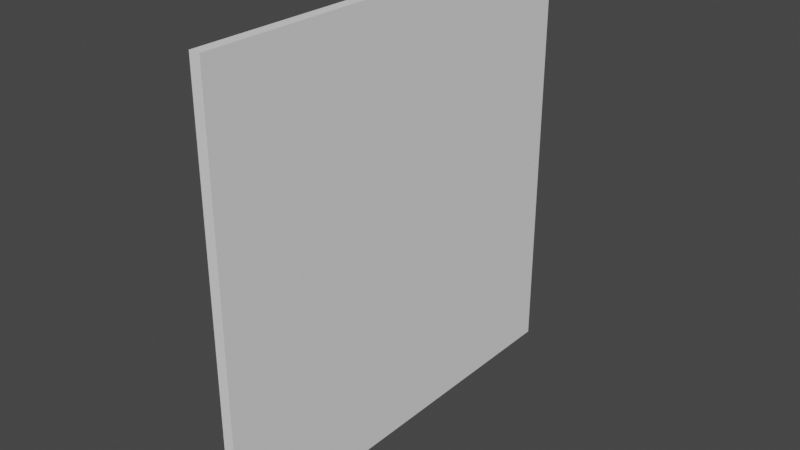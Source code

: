 # Source: portal_pane.blend  (saved by Blender 2.93.20; exported with 4.5.12 LTS)
import bpy
from mathutils import Matrix  # noqa: F401  (used for matrix-valued properties, if any)

bpy.ops.wm.read_factory_settings(use_empty=True)
scene = bpy.context.scene
scene.name = 'Scene'

# ---- collections
col_collection = bpy.data.collections.new('Collection'); scene.collection.children.link(col_collection)

# ---- world
world_world = bpy.data.worlds.new('World'); scene.world = world_world
world_world.use_nodes = True; world_world.node_tree.nodes.clear()
_N = world_world.node_tree.nodes; _L = world_world.node_tree.links
n0 = _N.new('ShaderNodeOutputWorld'); n0.name = 'World Output'; n0.location = (300, 300)
n1 = _N.new('ShaderNodeBackground'); n1.name = 'Background'; n1.location = (10, 300)
n1.inputs[0].default_value = (0.05088, 0.05088, 0.05088, 1.0)
_L.new(n1.outputs[0], n0.inputs[0])
n0.is_active_output = True
world_world.color = (0.05088, 0.05088, 0.05088)
world_world.use_sun_shadow = False
world_world.sun_shadow_jitter_overblur = 0.0

# ---- meshes
me_portal_pane = bpy.data.meshes.new('Portal Pane')
me_portal_pane.from_pydata([(-0.05, -2.0, -2.0), (-0.05, -2.0, 2.0), (-0.05, 2.0, -2.0), (-0.05, 2.0, 2.0), (0.05, -2.0, -2.0), (0.05, -2.0, 2.0), (0.05, 2.0, -2.0), (0.05, 2.0, 2.0)], [], [(0, 1, 3, 2), (2, 3, 7, 6), (6, 7, 5, 4), (4, 5, 1, 0), (2, 6, 4, 0), (7, 3, 1, 5)])
_uv = me_portal_pane.uv_layers.new(name='UVMap')
_uv.uv.foreach_set('vector', [0.0, 0.0, 1.0, 0.0, 1.0, 1.0, 0.0, 1.0, 0.0, 0.0, 0.0, 0.0, 0.0, 0.0, 0.0, 0.0, 0.0, 0.0, 1.0, 0.0, 1.0, 1.0, 0.0, 1.0, 0.0, 0.0, 0.0, 0.0, 0.0, 0.0, 0.0, 0.0, 0.0, 0.0, 0.0, 0.0, 0.0, 0.0, 0.0, 0.0, 0.0, 0.0, 0.0, 0.0, 0.0, 0.0, 0.0, 0.0])
me_portal_pane.use_remesh_fix_poles = True
me_portal_pane.use_remesh_preserve_attributes = False
me_portal_pane.update()

# ---- objects
ob_portal_pane = bpy.data.objects.new('Portal Pane', me_portal_pane)

# ---- transforms, parenting, visibility, modifiers, constraints
ob_portal_pane.location = (0.0, 0.0, 0.0)

# ---- collection membership
col_collection.objects.link(ob_portal_pane)

# ---- scene / render settings (as saved in the file)
scene.frame_start = 1; scene.frame_end = 250; scene.frame_set(1)
scene.render.engine = 'BLENDER_EEVEE_NEXT'
scene.cycles.use_denoising = False
scene.cycles.samples = 128
scene.cycles.sampling_pattern = 'TABULATED_SOBOL'
scene.cycles.use_adaptive_sampling = False
scene.cycles.use_light_tree = False
scene.view_settings.view_transform = 'Filmic'
bpy.context.view_layer.update()

# ---- added for rendering (the .blend has no active camera and no usable light): camera, sun
cam_auto = bpy.data.cameras.new('AutoCamera')
cam_auto.lens = 50.0
cam_auto.sensor_width = 36.0
cam_auto.clip_end = 1000.0
ob_auto_camera = bpy.data.objects.new('AutoCamera', cam_auto)
scene.collection.objects.link(ob_auto_camera)
ob_auto_camera.location = (5.23468, -6.28161, 4.18774)
ob_auto_camera.rotation_euler = (1.09748, -7.21219e-08, 0.694738)
scene.camera = ob_auto_camera
light_auto_sun = bpy.data.lights.new('AutoSun', 'SUN')
light_auto_sun.energy = 3.0
light_auto_sun.angle = 0.0523599
ob_auto_sun = bpy.data.objects.new('AutoSun', light_auto_sun)
scene.collection.objects.link(ob_auto_sun)
ob_auto_sun.rotation_euler = (0.872665, 0.174533, 0.523599)
bpy.context.view_layer.update()
